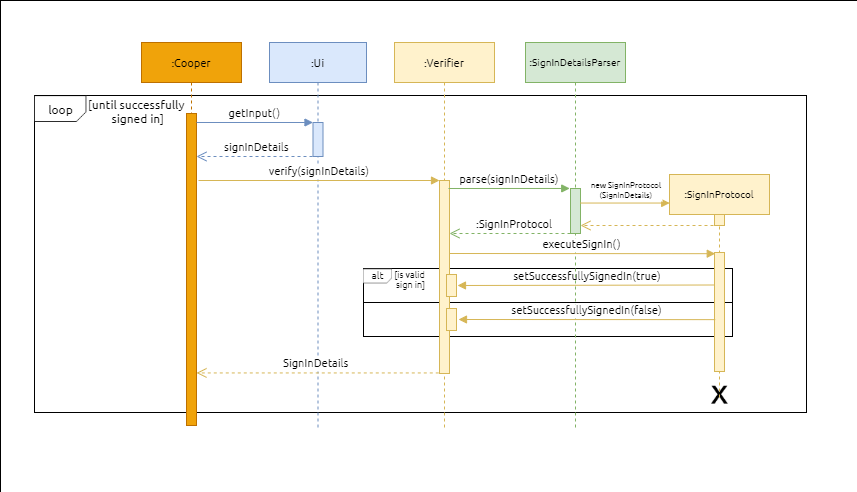

The diagram above was exported from draw.io. Its source (the exported page's mxGraphModel, read from the mxfile embedded in the PNG):
<mxGraphModel dx="1292" dy="788" grid="0" gridSize="10" guides="1" tooltips="1" connect="1" arrows="1" fold="1" page="1" pageScale="1" pageWidth="1169" pageHeight="827" math="0" shadow="0">
  <root>
    <mxCell id="0" />
    <mxCell id="1" parent="0" />
    <mxCell id="DGjyfnYG6PSKsYRJrbC9-68" value="" style="rounded=0;whiteSpace=wrap;html=1;hachureGap=4;pointerEvents=0;fontFamily=Ubuntu;fontSource=https%3A%2F%2Ffonts.googleapis.com%2Fcss%3Ffamily%3DUbuntu;fontSize=8;align=center;fillColor=default;strokeWidth=0;" vertex="1" parent="1">
      <mxGeometry x="149" y="119" width="857" height="492" as="geometry" />
    </mxCell>
    <mxCell id="DGjyfnYG6PSKsYRJrbC9-42" value="" style="rounded=0;whiteSpace=wrap;html=1;hachureGap=4;pointerEvents=0;fontFamily=Ubuntu;fontSource=https%3A%2F%2Ffonts.googleapis.com%2Fcss%3Ffamily%3DUbuntu;fontSize=9;" vertex="1" parent="1">
      <mxGeometry x="183" y="214" width="772" height="317" as="geometry" />
    </mxCell>
    <mxCell id="3nuBFxr9cyL0pnOWT2aG-1" value=":Cooper" style="shape=umlLifeline;perimeter=lifelinePerimeter;container=1;collapsible=0;recursiveResize=0;rounded=0;shadow=0;strokeWidth=1;fontFamily=Ubuntu;fontSource=https%3A%2F%2Ffonts.googleapis.com%2Fcss%3Ffamily%3DUbuntu;fontSize=11;fillColor=#f0a30a;strokeColor=#BD7000;fontColor=#000000;" parent="1" vertex="1">
      <mxGeometry x="290" y="161" width="100" height="383" as="geometry" />
    </mxCell>
    <mxCell id="3nuBFxr9cyL0pnOWT2aG-2" value="" style="points=[];perimeter=orthogonalPerimeter;rounded=0;shadow=0;strokeWidth=1;fontFamily=Ubuntu;fontSource=https%3A%2F%2Ffonts.googleapis.com%2Fcss%3Ffamily%3DUbuntu;fontSize=11;fillColor=#f0a30a;strokeColor=#BD7000;fontColor=#000000;" parent="3nuBFxr9cyL0pnOWT2aG-1" vertex="1">
      <mxGeometry x="45" y="71" width="10" height="312" as="geometry" />
    </mxCell>
    <mxCell id="3nuBFxr9cyL0pnOWT2aG-5" value=":Ui" style="shape=umlLifeline;perimeter=lifelinePerimeter;container=1;collapsible=0;recursiveResize=0;rounded=0;shadow=0;strokeWidth=1;fontFamily=Ubuntu;fontSource=https%3A%2F%2Ffonts.googleapis.com%2Fcss%3Ffamily%3DUbuntu;fontSize=11;fillColor=#dae8fc;strokeColor=#6c8ebf;" parent="1" vertex="1">
      <mxGeometry x="418" y="161" width="97" height="387" as="geometry" />
    </mxCell>
    <mxCell id="3nuBFxr9cyL0pnOWT2aG-6" value="" style="points=[];perimeter=orthogonalPerimeter;rounded=0;shadow=0;strokeWidth=1;fontFamily=Ubuntu;fontSource=https%3A%2F%2Ffonts.googleapis.com%2Fcss%3Ffamily%3DUbuntu;fontSize=11;fillColor=#dae8fc;strokeColor=#6c8ebf;" parent="3nuBFxr9cyL0pnOWT2aG-5" vertex="1">
      <mxGeometry x="43.5" y="80" width="10" height="34" as="geometry" />
    </mxCell>
    <mxCell id="DGjyfnYG6PSKsYRJrbC9-27" value="verify(signInDetails)" style="verticalAlign=bottom;endArrow=block;shadow=0;strokeWidth=1;fontFamily=Ubuntu;fontSource=https%3A%2F%2Ffonts.googleapis.com%2Fcss%3Ffamily%3DUbuntu;fontSize=11;fillColor=#fff2cc;strokeColor=#d6b656;" edge="1" parent="3nuBFxr9cyL0pnOWT2aG-5">
      <mxGeometry relative="1" as="geometry">
        <mxPoint x="-71" y="137.9999999999999" as="sourcePoint" />
        <mxPoint x="170" y="138" as="targetPoint" />
      </mxGeometry>
    </mxCell>
    <mxCell id="3nuBFxr9cyL0pnOWT2aG-7" value="signInDetails" style="verticalAlign=bottom;endArrow=open;dashed=1;endSize=8;shadow=0;strokeWidth=1;fontFamily=Ubuntu;fontSource=https%3A%2F%2Ffonts.googleapis.com%2Fcss%3Ffamily%3DUbuntu;fontSize=11;fillColor=#dae8fc;strokeColor=#6c8ebf;" parent="1" edge="1">
      <mxGeometry x="0.0089" relative="1" as="geometry">
        <mxPoint x="345" y="275" as="targetPoint" />
        <mxPoint x="467" y="275" as="sourcePoint" />
        <Array as="points" />
        <mxPoint as="offset" />
      </mxGeometry>
    </mxCell>
    <mxCell id="3nuBFxr9cyL0pnOWT2aG-8" value="getInput()" style="verticalAlign=bottom;endArrow=block;entryX=0;entryY=0;shadow=0;strokeWidth=1;fontFamily=Ubuntu;fontSource=https%3A%2F%2Ffonts.googleapis.com%2Fcss%3Ffamily%3DUbuntu;fontSize=11;fillColor=#dae8fc;strokeColor=#6c8ebf;" parent="1" source="3nuBFxr9cyL0pnOWT2aG-2" target="3nuBFxr9cyL0pnOWT2aG-6" edge="1">
      <mxGeometry relative="1" as="geometry">
        <mxPoint x="445" y="241" as="sourcePoint" />
      </mxGeometry>
    </mxCell>
    <mxCell id="DGjyfnYG6PSKsYRJrbC9-52" value="" style="rounded=0;whiteSpace=wrap;html=1;hachureGap=4;pointerEvents=0;fontFamily=Ubuntu;fontSource=https%3A%2F%2Ffonts.googleapis.com%2Fcss%3Ffamily%3DUbuntu;fontSize=9;" vertex="1" parent="1">
      <mxGeometry x="512" y="387" width="369" height="34" as="geometry" />
    </mxCell>
    <mxCell id="DGjyfnYG6PSKsYRJrbC9-53" value="" style="rounded=0;whiteSpace=wrap;html=1;hachureGap=4;pointerEvents=0;fontFamily=Ubuntu;fontSource=https%3A%2F%2Ffonts.googleapis.com%2Fcss%3Ffamily%3DUbuntu;fontSize=9;" vertex="1" parent="1">
      <mxGeometry x="512" y="421" width="369" height="34" as="geometry" />
    </mxCell>
    <mxCell id="DGjyfnYG6PSKsYRJrbC9-10" value=":Verifier" style="shape=umlLifeline;perimeter=lifelinePerimeter;container=1;collapsible=0;recursiveResize=0;rounded=0;shadow=0;strokeWidth=1;fontFamily=Ubuntu;fontSource=https%3A%2F%2Ffonts.googleapis.com%2Fcss%3Ffamily%3DUbuntu;fontSize=11;fillColor=#fff2cc;strokeColor=#d6b656;" vertex="1" parent="1">
      <mxGeometry x="543" y="161" width="100" height="386" as="geometry" />
    </mxCell>
    <mxCell id="DGjyfnYG6PSKsYRJrbC9-11" value="" style="points=[];perimeter=orthogonalPerimeter;rounded=0;shadow=0;strokeWidth=1;fontFamily=Ubuntu;fontSource=https%3A%2F%2Ffonts.googleapis.com%2Fcss%3Ffamily%3DUbuntu;fontSize=11;fillColor=#fff2cc;strokeColor=#d6b656;" vertex="1" parent="DGjyfnYG6PSKsYRJrbC9-10">
      <mxGeometry x="45" y="138" width="10" height="193" as="geometry" />
    </mxCell>
    <mxCell id="DGjyfnYG6PSKsYRJrbC9-36" value="" style="verticalAlign=bottom;endArrow=open;dashed=1;endSize=8;shadow=0;strokeWidth=1;fontFamily=Ubuntu;fontSource=https%3A%2F%2Ffonts.googleapis.com%2Fcss%3Ffamily%3DUbuntu;fontSize=11;exitX=0.492;exitY=0.302;exitDx=0;exitDy=0;exitPerimeter=0;fillColor=#d5e8d4;strokeColor=#82b366;" edge="1" parent="DGjyfnYG6PSKsYRJrbC9-10">
      <mxGeometry x="0.0089" relative="1" as="geometry">
        <mxPoint x="55" y="191" as="targetPoint" />
        <mxPoint x="176.00000000000023" y="190.998" as="sourcePoint" />
        <Array as="points" />
        <mxPoint as="offset" />
      </mxGeometry>
    </mxCell>
    <mxCell id="DGjyfnYG6PSKsYRJrbC9-59" value="" style="points=[];perimeter=orthogonalPerimeter;rounded=0;shadow=0;strokeWidth=1;fontFamily=Ubuntu;fontSource=https%3A%2F%2Ffonts.googleapis.com%2Fcss%3Ffamily%3DUbuntu;fontSize=11;fillColor=#fff2cc;strokeColor=#d6b656;" vertex="1" parent="DGjyfnYG6PSKsYRJrbC9-10">
      <mxGeometry x="52" y="232" width="10" height="22" as="geometry" />
    </mxCell>
    <mxCell id="DGjyfnYG6PSKsYRJrbC9-23" value="setSuccessfullySignedIn(true)" style="verticalAlign=bottom;endArrow=block;shadow=0;strokeWidth=1;fontFamily=Ubuntu;fontSource=https%3A%2F%2Ffonts.googleapis.com%2Fcss%3Ffamily%3DUbuntu;fontSize=11;exitX=0.283;exitY=0.273;exitDx=0;exitDy=0;exitPerimeter=0;fillColor=#fff2cc;strokeColor=#d6b656;" edge="1" parent="1" source="DGjyfnYG6PSKsYRJrbC9-38">
      <mxGeometry relative="1" as="geometry">
        <mxPoint x="860" y="404" as="sourcePoint" />
        <mxPoint x="606" y="404" as="targetPoint" />
      </mxGeometry>
    </mxCell>
    <mxCell id="DGjyfnYG6PSKsYRJrbC9-28" value=":SignInDetailsParser" style="shape=umlLifeline;perimeter=lifelinePerimeter;container=1;collapsible=0;recursiveResize=0;rounded=0;shadow=0;strokeWidth=1;fontFamily=Ubuntu;fontSource=https%3A%2F%2Ffonts.googleapis.com%2Fcss%3Ffamily%3DUbuntu;fontSize=10;fillColor=#d5e8d4;strokeColor=#82b366;" vertex="1" parent="1">
      <mxGeometry x="674" y="161" width="100" height="387" as="geometry" />
    </mxCell>
    <mxCell id="DGjyfnYG6PSKsYRJrbC9-29" value="" style="points=[];perimeter=orthogonalPerimeter;rounded=0;shadow=0;strokeWidth=1;fontFamily=Ubuntu;fontSource=https%3A%2F%2Ffonts.googleapis.com%2Fcss%3Ffamily%3DUbuntu;fontSize=11;fillColor=#d5e8d4;strokeColor=#82b366;" vertex="1" parent="DGjyfnYG6PSKsYRJrbC9-28">
      <mxGeometry x="45" y="146" width="10" height="45" as="geometry" />
    </mxCell>
    <mxCell id="DGjyfnYG6PSKsYRJrbC9-39" value="executeSignIn()" style="verticalAlign=bottom;endArrow=block;shadow=0;strokeWidth=1;fontFamily=Ubuntu;fontSource=https%3A%2F%2Ffonts.googleapis.com%2Fcss%3Ffamily%3DUbuntu;fontSize=11;entryX=0.076;entryY=0.01;entryDx=0;entryDy=0;entryPerimeter=0;fillColor=#fff2cc;strokeColor=#d6b656;" edge="1" parent="DGjyfnYG6PSKsYRJrbC9-28" target="DGjyfnYG6PSKsYRJrbC9-38">
      <mxGeometry relative="1" as="geometry">
        <mxPoint x="-76" y="211" as="sourcePoint" />
        <mxPoint x="45" y="205.00499999999994" as="targetPoint" />
      </mxGeometry>
    </mxCell>
    <mxCell id="DGjyfnYG6PSKsYRJrbC9-30" value="parse(signInDetails)" style="verticalAlign=bottom;endArrow=block;shadow=0;strokeWidth=1;fontFamily=Ubuntu;fontSource=https%3A%2F%2Ffonts.googleapis.com%2Fcss%3Ffamily%3DUbuntu;fontSize=11;entryX=-0.076;entryY=-0.001;entryDx=0;entryDy=0;entryPerimeter=0;fillColor=#d5e8d4;strokeColor=#82b366;" edge="1" parent="1" target="DGjyfnYG6PSKsYRJrbC9-29">
      <mxGeometry relative="1" as="geometry">
        <mxPoint x="597" y="307" as="sourcePoint" />
        <mxPoint x="716" y="308" as="targetPoint" />
      </mxGeometry>
    </mxCell>
    <mxCell id="DGjyfnYG6PSKsYRJrbC9-66" value="" style="shape=image;verticalLabelPosition=bottom;labelBackgroundColor=#ffffff;verticalAlign=top;aspect=fixed;imageAspect=0;image=data:image/png,(base64 omitted: 2248 chars);" vertex="1" parent="1">
      <mxGeometry x="857.14" y="502" width="21.09" height="24" as="geometry" />
    </mxCell>
    <mxCell id="DGjyfnYG6PSKsYRJrbC9-31" value=":SignInProtocol" style="shape=umlLifeline;perimeter=lifelinePerimeter;container=1;collapsible=0;recursiveResize=0;rounded=0;shadow=0;strokeWidth=1;fontFamily=Ubuntu;fontSource=https%3A%2F%2Ffonts.googleapis.com%2Fcss%3Ffamily%3DUbuntu;fontSize=10;fillColor=#fff2cc;strokeColor=#d6b656;" vertex="1" parent="1">
      <mxGeometry x="818" y="293" width="100" height="223" as="geometry" />
    </mxCell>
    <mxCell id="DGjyfnYG6PSKsYRJrbC9-32" value="" style="points=[];perimeter=orthogonalPerimeter;rounded=0;shadow=0;strokeWidth=1;fontFamily=Ubuntu;fontSource=https%3A%2F%2Ffonts.googleapis.com%2Fcss%3Ffamily%3DUbuntu;fontSize=11;fillColor=#fff2cc;strokeColor=#d6b656;" vertex="1" parent="DGjyfnYG6PSKsYRJrbC9-31">
      <mxGeometry x="45" y="40" width="10" height="11" as="geometry" />
    </mxCell>
    <mxCell id="DGjyfnYG6PSKsYRJrbC9-38" value="" style="points=[];perimeter=orthogonalPerimeter;rounded=0;shadow=0;strokeWidth=1;fontFamily=Ubuntu;fontSource=https%3A%2F%2Ffonts.googleapis.com%2Fcss%3Ffamily%3DUbuntu;fontSize=11;fillColor=#fff2cc;strokeColor=#d6b656;" vertex="1" parent="DGjyfnYG6PSKsYRJrbC9-31">
      <mxGeometry x="45" y="78" width="10" height="119" as="geometry" />
    </mxCell>
    <mxCell id="DGjyfnYG6PSKsYRJrbC9-34" value="new SignInProtocol&#10;(SignInDetails)" style="verticalAlign=bottom;endArrow=block;shadow=0;strokeWidth=1;fontFamily=Ubuntu;fontSource=https%3A%2F%2Ffonts.googleapis.com%2Fcss%3Ffamily%3DUbuntu;fontSize=8;entryX=0.002;entryY=0.128;entryDx=0;entryDy=0;entryPerimeter=0;fillColor=#fff2cc;strokeColor=#d6b656;" edge="1" parent="1" source="DGjyfnYG6PSKsYRJrbC9-29" target="DGjyfnYG6PSKsYRJrbC9-31">
      <mxGeometry x="0.02" relative="1" as="geometry">
        <mxPoint x="728" y="314" as="sourcePoint" />
        <mxPoint x="805" y="315" as="targetPoint" />
        <mxPoint as="offset" />
      </mxGeometry>
    </mxCell>
    <mxCell id="DGjyfnYG6PSKsYRJrbC9-35" value="" style="verticalAlign=bottom;endArrow=open;dashed=1;endSize=8;shadow=0;strokeWidth=1;fontFamily=Ubuntu;fontSource=https%3A%2F%2Ffonts.googleapis.com%2Fcss%3Ffamily%3DUbuntu;fontSize=11;fillColor=#fff2cc;strokeColor=#d6b656;" edge="1" parent="1" target="DGjyfnYG6PSKsYRJrbC9-29">
      <mxGeometry x="0.0089" relative="1" as="geometry">
        <mxPoint x="729" y="346" as="targetPoint" />
        <mxPoint x="862" y="344" as="sourcePoint" />
        <Array as="points" />
        <mxPoint as="offset" />
      </mxGeometry>
    </mxCell>
    <mxCell id="DGjyfnYG6PSKsYRJrbC9-37" value="&lt;div style=&quot;text-align: center&quot;&gt;&lt;font face=&quot;ubuntu&quot; size=&quot;1&quot;&gt;&lt;span style=&quot;background-color: rgb(255 , 255 , 255) ; font-size: 11px&quot;&gt;:SignInProtocol&lt;/span&gt;&lt;/font&gt;&lt;/div&gt;" style="text;whiteSpace=wrap;html=1;fontSize=9;fontFamily=Ubuntu;" vertex="1" parent="1">
      <mxGeometry x="623.0024137931034" y="329.99827586206897" width="84" height="26" as="geometry" />
    </mxCell>
    <mxCell id="DGjyfnYG6PSKsYRJrbC9-50" value="" style="shape=image;verticalLabelPosition=bottom;labelBackgroundColor=#ffffff;verticalAlign=top;aspect=fixed;imageAspect=0;image=data:image/png,(base64 omitted: 352 chars);" vertex="1" parent="1">
      <mxGeometry x="183" y="214.46" width="52.33" height="26.54" as="geometry" />
    </mxCell>
    <mxCell id="DGjyfnYG6PSKsYRJrbC9-51" value="&lt;font style=&quot;font-size: 12px&quot;&gt;loop&lt;/font&gt;" style="text;html=1;align=center;verticalAlign=middle;resizable=0;points=[];autosize=1;strokeColor=none;fillColor=none;rounded=0;hachureGap=4;pointerEvents=0;fontFamily=Ubuntu;fontSource=https%3A%2F%2Ffonts.googleapis.com%2Fcss%3Ffamily%3DUbuntu;fontSize=9;" vertex="1" parent="1">
      <mxGeometry x="191.66" y="219.23000000000002" width="35" height="17" as="geometry" />
    </mxCell>
    <mxCell id="DGjyfnYG6PSKsYRJrbC9-54" value="" style="shape=image;verticalLabelPosition=bottom;labelBackgroundColor=#ffffff;verticalAlign=top;aspect=fixed;imageAspect=0;image=data:image/png,(base64 omitted: 352 chars);" vertex="1" parent="1">
      <mxGeometry x="512" y="387.65" width="29" height="14.71" as="geometry" />
    </mxCell>
    <mxCell id="DGjyfnYG6PSKsYRJrbC9-55" value="&lt;span style=&quot;font-size: 10px&quot;&gt;alt&lt;/span&gt;" style="text;html=1;align=center;verticalAlign=middle;resizable=0;points=[];autosize=1;strokeColor=none;fillColor=none;rounded=0;hachureGap=4;pointerEvents=0;fontFamily=Ubuntu;fontSource=https%3A%2F%2Ffonts.googleapis.com%2Fcss%3Ffamily%3DUbuntu;fontSize=9;" vertex="1" parent="1">
      <mxGeometry x="515" y="386.36" width="22" height="16" as="geometry" />
    </mxCell>
    <mxCell id="DGjyfnYG6PSKsYRJrbC9-56" value="&lt;font style=&quot;font-size: 9px&quot;&gt;[is valid &lt;br&gt;sign in]&lt;/font&gt;" style="text;html=1;align=center;verticalAlign=middle;resizable=0;points=[];autosize=1;strokeColor=none;fillColor=none;rounded=0;hachureGap=4;pointerEvents=0;fontFamily=Ubuntu;fontSource=https%3A%2F%2Ffonts.googleapis.com%2Fcss%3Ffamily%3DUbuntu;fontSize=9;" vertex="1" parent="1">
      <mxGeometry x="538" y="385" width="41" height="26" as="geometry" />
    </mxCell>
    <mxCell id="DGjyfnYG6PSKsYRJrbC9-57" value="setSuccessfullySignedIn(false)" style="verticalAlign=bottom;endArrow=block;shadow=0;strokeWidth=1;fontFamily=Ubuntu;fontSource=https%3A%2F%2Ffonts.googleapis.com%2Fcss%3Ffamily%3DUbuntu;fontSize=11;exitX=0.076;exitY=0.436;exitDx=0;exitDy=0;exitPerimeter=0;fillColor=#fff2cc;strokeColor=#d6b656;" edge="1" parent="1">
      <mxGeometry relative="1" as="geometry">
        <mxPoint x="863.76" y="438.13599999999997" as="sourcePoint" />
        <mxPoint x="607" y="438" as="targetPoint" />
      </mxGeometry>
    </mxCell>
    <mxCell id="DGjyfnYG6PSKsYRJrbC9-58" value="&lt;font style=&quot;font-size: 12px&quot;&gt;[until successfully &lt;br&gt;signed in]&lt;/font&gt;" style="text;html=1;align=center;verticalAlign=middle;resizable=0;points=[];autosize=1;strokeColor=none;fillColor=none;rounded=0;hachureGap=4;pointerEvents=0;fontFamily=Ubuntu;fontSource=https%3A%2F%2Ffonts.googleapis.com%2Fcss%3Ffamily%3DUbuntu;fontSize=9;" vertex="1" parent="1">
      <mxGeometry x="233.32999999999998" y="215.00000000000003" width="106" height="30" as="geometry" />
    </mxCell>
    <mxCell id="DGjyfnYG6PSKsYRJrbC9-61" value="" style="points=[];perimeter=orthogonalPerimeter;rounded=0;shadow=0;strokeWidth=1;fontFamily=Ubuntu;fontSource=https%3A%2F%2Ffonts.googleapis.com%2Fcss%3Ffamily%3DUbuntu;fontSize=11;fillColor=#fff2cc;strokeColor=#d6b656;" vertex="1" parent="1">
      <mxGeometry x="595" y="427" width="10" height="22" as="geometry" />
    </mxCell>
    <mxCell id="DGjyfnYG6PSKsYRJrbC9-64" value="SignInDetails" style="verticalAlign=bottom;endArrow=open;dashed=1;endSize=8;shadow=0;strokeWidth=1;fontFamily=Ubuntu;fontSource=https%3A%2F%2Ffonts.googleapis.com%2Fcss%3Ffamily%3DUbuntu;fontSize=11;fillColor=#fff2cc;strokeColor=#d6b656;" edge="1" parent="1" target="3nuBFxr9cyL0pnOWT2aG-2">
      <mxGeometry x="0.0089" relative="1" as="geometry">
        <mxPoint x="464.72" y="490.99999999999994" as="targetPoint" />
        <mxPoint x="587.27" y="491.4400000000001" as="sourcePoint" />
        <Array as="points" />
        <mxPoint as="offset" />
      </mxGeometry>
    </mxCell>
  </root>
</mxGraphModel>